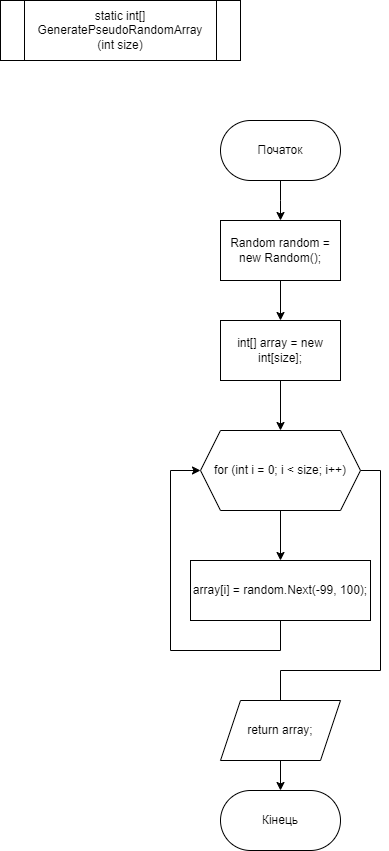

The diagram above was exported from draw.io. Its source (the exported page's mxGraphModel, read from the mxfile embedded in the PNG):
<mxGraphModel dx="1674" dy="790" grid="1" gridSize="10" guides="1" tooltips="1" connect="1" arrows="1" fold="1" page="1" pageScale="1" pageWidth="827" pageHeight="1169" math="0" shadow="0">
  <root>
    <mxCell id="DqNzHgsqbmNLOWFYqmun-0" />
    <mxCell id="DqNzHgsqbmNLOWFYqmun-1" parent="DqNzHgsqbmNLOWFYqmun-0" />
    <mxCell id="DqNzHgsqbmNLOWFYqmun-2" style="edgeStyle=orthogonalEdgeStyle;rounded=0;orthogonalLoop=1;jettySize=auto;html=1;entryX=0.5;entryY=0;entryDx=0;entryDy=0;" edge="1" parent="DqNzHgsqbmNLOWFYqmun-1" source="DqNzHgsqbmNLOWFYqmun-3">
      <mxGeometry relative="1" as="geometry">
        <mxPoint x="400" y="410" as="targetPoint" />
      </mxGeometry>
    </mxCell>
    <mxCell id="DqNzHgsqbmNLOWFYqmun-3" value="Початок" style="rounded=1;whiteSpace=wrap;html=1;arcSize=50;" vertex="1" parent="DqNzHgsqbmNLOWFYqmun-1">
      <mxGeometry x="340" y="310" width="120" height="60" as="geometry" />
    </mxCell>
    <mxCell id="DqNzHgsqbmNLOWFYqmun-4" value="Кінець" style="rounded=1;whiteSpace=wrap;html=1;arcSize=50;" vertex="1" parent="DqNzHgsqbmNLOWFYqmun-1">
      <mxGeometry x="340" y="980" width="120" height="60" as="geometry" />
    </mxCell>
    <mxCell id="DqNzHgsqbmNLOWFYqmun-5" value="static int[] GeneratePseudoRandomArray&lt;br&gt;(int size)" style="shape=process;whiteSpace=wrap;html=1;backgroundOutline=1;" vertex="1" parent="DqNzHgsqbmNLOWFYqmun-1">
      <mxGeometry x="120" y="190" width="240" height="60" as="geometry" />
    </mxCell>
    <mxCell id="0Fk4YgRviyQcDGaS8EUu-3" style="edgeStyle=orthogonalEdgeStyle;rounded=0;orthogonalLoop=1;jettySize=auto;html=1;" edge="1" parent="DqNzHgsqbmNLOWFYqmun-1" source="0Fk4YgRviyQcDGaS8EUu-0" target="0Fk4YgRviyQcDGaS8EUu-1">
      <mxGeometry relative="1" as="geometry" />
    </mxCell>
    <mxCell id="0Fk4YgRviyQcDGaS8EUu-0" value="Random random = new Random();" style="rounded=0;whiteSpace=wrap;html=1;" vertex="1" parent="DqNzHgsqbmNLOWFYqmun-1">
      <mxGeometry x="340" y="410" width="120" height="60" as="geometry" />
    </mxCell>
    <mxCell id="0Fk4YgRviyQcDGaS8EUu-4" style="edgeStyle=orthogonalEdgeStyle;rounded=0;orthogonalLoop=1;jettySize=auto;html=1;" edge="1" parent="DqNzHgsqbmNLOWFYqmun-1" source="0Fk4YgRviyQcDGaS8EUu-1" target="0Fk4YgRviyQcDGaS8EUu-2">
      <mxGeometry relative="1" as="geometry" />
    </mxCell>
    <mxCell id="0Fk4YgRviyQcDGaS8EUu-1" value="int[] array = new int[size];" style="rounded=0;whiteSpace=wrap;html=1;" vertex="1" parent="DqNzHgsqbmNLOWFYqmun-1">
      <mxGeometry x="340" y="510" width="120" height="60" as="geometry" />
    </mxCell>
    <mxCell id="0Fk4YgRviyQcDGaS8EUu-6" style="edgeStyle=orthogonalEdgeStyle;rounded=0;orthogonalLoop=1;jettySize=auto;html=1;entryX=0.5;entryY=0;entryDx=0;entryDy=0;" edge="1" parent="DqNzHgsqbmNLOWFYqmun-1" source="0Fk4YgRviyQcDGaS8EUu-2" target="0Fk4YgRviyQcDGaS8EUu-5">
      <mxGeometry relative="1" as="geometry" />
    </mxCell>
    <mxCell id="0Fk4YgRviyQcDGaS8EUu-8" style="edgeStyle=orthogonalEdgeStyle;rounded=0;orthogonalLoop=1;jettySize=auto;html=1;exitX=1;exitY=0.5;exitDx=0;exitDy=0;entryX=0.5;entryY=0;entryDx=0;entryDy=0;" edge="1" parent="DqNzHgsqbmNLOWFYqmun-1" source="0Fk4YgRviyQcDGaS8EUu-2" target="DqNzHgsqbmNLOWFYqmun-4">
      <mxGeometry relative="1" as="geometry">
        <Array as="points">
          <mxPoint x="500" y="660" />
          <mxPoint x="500" y="860" />
          <mxPoint x="400" y="860" />
        </Array>
      </mxGeometry>
    </mxCell>
    <mxCell id="0Fk4YgRviyQcDGaS8EUu-2" value="for (int i = 0; i &amp;lt; size; i++)" style="shape=hexagon;perimeter=hexagonPerimeter2;whiteSpace=wrap;html=1;fixedSize=1;" vertex="1" parent="DqNzHgsqbmNLOWFYqmun-1">
      <mxGeometry x="320" y="620" width="160" height="80" as="geometry" />
    </mxCell>
    <mxCell id="0Fk4YgRviyQcDGaS8EUu-7" style="edgeStyle=orthogonalEdgeStyle;rounded=0;orthogonalLoop=1;jettySize=auto;html=1;entryX=0;entryY=0.5;entryDx=0;entryDy=0;" edge="1" parent="DqNzHgsqbmNLOWFYqmun-1" source="0Fk4YgRviyQcDGaS8EUu-5" target="0Fk4YgRviyQcDGaS8EUu-2">
      <mxGeometry relative="1" as="geometry">
        <Array as="points">
          <mxPoint x="400" y="840" />
          <mxPoint x="290" y="840" />
          <mxPoint x="290" y="660" />
        </Array>
      </mxGeometry>
    </mxCell>
    <mxCell id="0Fk4YgRviyQcDGaS8EUu-5" value="array[i] = random.Next(-99, 100);" style="rounded=0;whiteSpace=wrap;html=1;" vertex="1" parent="DqNzHgsqbmNLOWFYqmun-1">
      <mxGeometry x="310" y="750" width="180" height="60" as="geometry" />
    </mxCell>
    <mxCell id="wEKlMtvgRoMLwpa-YoyR-0" value="return array;" style="shape=parallelogram;perimeter=parallelogramPerimeter;whiteSpace=wrap;html=1;fixedSize=1;" vertex="1" parent="DqNzHgsqbmNLOWFYqmun-1">
      <mxGeometry x="340" y="890" width="120" height="60" as="geometry" />
    </mxCell>
  </root>
</mxGraphModel>